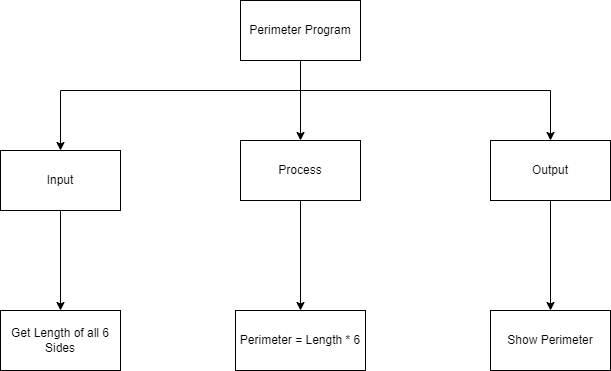

The diagram above was exported from draw.io. Its source (the exported page's mxGraphModel, read from the mxfile embedded in the PNG):
<mxGraphModel dx="1074" dy="787" grid="1" gridSize="10" guides="1" tooltips="1" connect="1" arrows="1" fold="1" page="1" pageScale="1" pageWidth="827" pageHeight="1169" math="0" shadow="0">
  <root>
    <mxCell id="0" />
    <mxCell id="1" parent="0" />
    <mxCell id="9" style="edgeStyle=none;html=1;entryX=0.5;entryY=0;entryDx=0;entryDy=0;jumpStyle=line;" parent="1" target="4" edge="1">
      <mxGeometry relative="1" as="geometry">
        <mxPoint x="330" y="90" as="sourcePoint" />
      </mxGeometry>
    </mxCell>
    <mxCell id="16" style="edgeStyle=orthogonalEdgeStyle;rounded=0;jumpStyle=line;html=1;entryX=0.5;entryY=0;entryDx=0;entryDy=0;" parent="1" source="2" target="3" edge="1">
      <mxGeometry relative="1" as="geometry">
        <Array as="points">
          <mxPoint x="330" y="120" />
          <mxPoint x="90" y="120" />
        </Array>
      </mxGeometry>
    </mxCell>
    <mxCell id="17" style="edgeStyle=orthogonalEdgeStyle;shape=connector;rounded=0;jumpStyle=line;html=1;labelBackgroundColor=default;fontFamily=Helvetica;fontSize=11;fontColor=default;endArrow=classic;strokeColor=default;" parent="1" source="2" target="5" edge="1">
      <mxGeometry relative="1" as="geometry">
        <Array as="points">
          <mxPoint x="330" y="120" />
          <mxPoint x="580" y="120" />
        </Array>
      </mxGeometry>
    </mxCell>
    <mxCell id="2" value="Perimeter Program" style="rounded=0;whiteSpace=wrap;html=1;" parent="1" vertex="1">
      <mxGeometry x="270" y="30" width="120" height="60" as="geometry" />
    </mxCell>
    <mxCell id="24" value="" style="edgeStyle=none;html=1;" edge="1" parent="1" source="3" target="6">
      <mxGeometry relative="1" as="geometry" />
    </mxCell>
    <mxCell id="3" value="Input" style="rounded=0;whiteSpace=wrap;html=1;" parent="1" vertex="1">
      <mxGeometry x="30" y="180" width="120" height="60" as="geometry" />
    </mxCell>
    <mxCell id="23" value="" style="edgeStyle=none;html=1;" edge="1" parent="1" source="4" target="20">
      <mxGeometry relative="1" as="geometry" />
    </mxCell>
    <mxCell id="4" value="Process" style="rounded=0;whiteSpace=wrap;html=1;" parent="1" vertex="1">
      <mxGeometry x="270" y="170" width="120" height="60" as="geometry" />
    </mxCell>
    <mxCell id="25" value="" style="edgeStyle=none;html=1;" edge="1" parent="1" source="5" target="22">
      <mxGeometry relative="1" as="geometry" />
    </mxCell>
    <mxCell id="5" value="Output" style="rounded=0;whiteSpace=wrap;html=1;" parent="1" vertex="1">
      <mxGeometry x="520" y="170" width="120" height="60" as="geometry" />
    </mxCell>
    <mxCell id="6" value="Get Length of all 6 Sides" style="rounded=0;whiteSpace=wrap;html=1;" parent="1" vertex="1">
      <mxGeometry x="30" y="340" width="120" height="60" as="geometry" />
    </mxCell>
    <mxCell id="20" value="Perimeter = Length * 6" style="rounded=0;whiteSpace=wrap;html=1;" parent="1" vertex="1">
      <mxGeometry x="265" y="340" width="130" height="60" as="geometry" />
    </mxCell>
    <mxCell id="22" value="Show Perimeter" style="rounded=0;whiteSpace=wrap;html=1;" parent="1" vertex="1">
      <mxGeometry x="520" y="340" width="120" height="60" as="geometry" />
    </mxCell>
  </root>
</mxGraphModel>